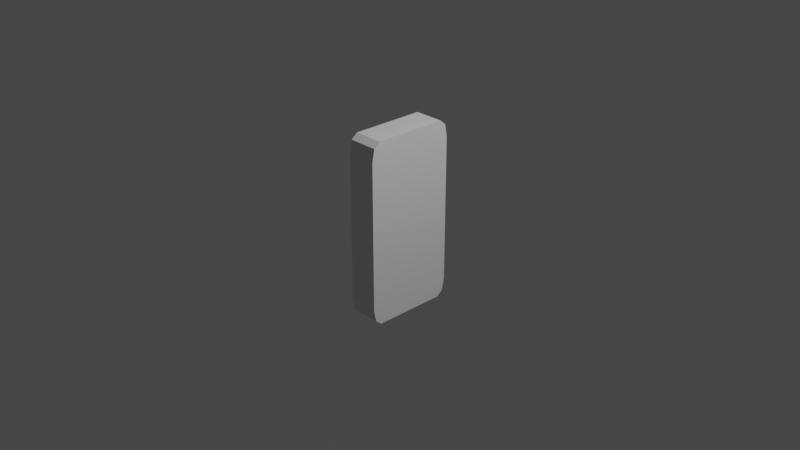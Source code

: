 # Source: Phone.blend  (saved by Blender 3.6.11; exported with 4.5.12 LTS)
import bpy
from mathutils import Matrix  # noqa: F401  (used for matrix-valued properties, if any)

bpy.ops.wm.read_factory_settings(use_empty=True)
scene = bpy.context.scene
scene.name = 'Scene'

# ---- collections
col_collection = bpy.data.collections.new('Collection'); scene.collection.children.link(col_collection)

# ---- materials (node trees are filled in below, after node groups)
mat_material = bpy.data.materials.new('Material')
mat_material.alpha_threshold = 0.0
mat_material.use_transparent_shadow = False
mat_material.roughness = 0.5
mat_material.line_color = (0.0, 0.0, 0.0, 1.0)

# ---- material node trees
mat_material.use_nodes = True; mat_material.node_tree.nodes.clear()
_N = mat_material.node_tree.nodes; _L = mat_material.node_tree.links
n0 = _N.new('ShaderNodeOutputMaterial'); n0.name = 'Material Output'; n0.location = (300, 300)
n1 = _N.new('ShaderNodeBsdfPrincipled'); n1.name = 'Principled BSDF'; n1.location = (10, 300)
n1.distribution = 'GGX'
n1.subsurface_method = 'RANDOM_WALK_SKIN'
n1.inputs[3].default_value = 1.45
n1.inputs[27].default_value = (0.0, 0.0, 0.0, 1.0)
n1.inputs[28].default_value = 1.0
_L.new(n1.outputs[0], n0.inputs[0])
n0.is_active_output = True

# ---- world
world_world = bpy.data.worlds.new('World'); scene.world = world_world
world_world.use_nodes = True; world_world.node_tree.nodes.clear()
_N = world_world.node_tree.nodes; _L = world_world.node_tree.links
n0 = _N.new('ShaderNodeOutputWorld'); n0.name = 'World Output'; n0.location = (300, 300)
n1 = _N.new('ShaderNodeBackground'); n1.name = 'Background'; n1.location = (10, 300)
n1.inputs[0].default_value = (0.05088, 0.05088, 0.05088, 1.0)
_L.new(n1.outputs[0], n0.inputs[0])
n0.is_active_output = True
world_world.color = (0.05088, 0.05088, 0.05088)
world_world.use_sun_shadow = False
world_world.sun_shadow_jitter_overblur = 0.0

# ---- cameras
cam_camera = bpy.data.cameras.new('Camera')
cam_camera.clip_end = 100.0
cam_camera.ortho_scale = 7.314

# ---- lights
light_light = bpy.data.lights.new('Light', 'POINT')
light_light.transmission_factor = 0.0
light_light.energy = 1000.0
light_light.shadow_soft_size = 0.1
light_light.shadow_maximum_resolution = 0.006
light_light.use_absolute_resolution = True

# ---- meshes
me_cube = bpy.data.meshes.new('Cube')
me_cube.from_pydata([(1.0, 1.0, 0.8115), (1.0, 0.8115, 1.0), (1.0, 0.9448, 0.9448), (1.0, 0.8115, -1.0), (1.0, 1.0, -0.8115), (1.0, 0.9448, -0.9448), (1.0, -0.8115, 1.0), (1.0, -1.0, 0.8115), (1.0, -0.9448, 0.9448), (1.0, -1.0, -0.8115), (1.0, -0.8115, -1.0), (1.0, -0.9448, -0.9448), (-1.0, 0.8115, 1.0), (-1.0, 1.0, 0.8115), (-1.0, 0.9448, 0.9448), (-1.0, 1.0, -0.8115), (-1.0, 0.8115, -1.0), (-1.0, 0.9448, -0.9448), (-1.0, -1.0, 0.8115), (-1.0, -0.8115, 1.0), (-1.0, -0.9448, 0.9448), (-1.0, -0.8115, -1.0), (-1.0, -1.0, -0.8115), (-1.0, -0.9448, -0.9448)], [], [(16, 3, 10, 21), (21, 23, 22, 18, 20, 19, 12, 14, 13, 15, 17, 16), (9, 7, 18, 22), (1, 12, 19, 6), (3, 5, 4, 0, 2, 1, 6, 8, 7, 9, 11, 10), (3, 16, 17, 5), (5, 17, 15, 4), (6, 19, 20, 8), (8, 20, 18, 7), (21, 10, 11, 23), (23, 11, 9, 22), (12, 1, 2, 14), (14, 2, 0, 13), (15, 13, 0, 4)])
_uv = me_cube.uv_layers.new(name='UVMap')
_uv.uv.foreach_set('vector', [0.125, 0.5236, 0.375, 0.5236, 0.375, 0.7264, 0.125, 0.7264, 0.375, 0.02356, 0.3819, 0.0069, 0.3986, 0.0, 0.6014, 0.0, 0.6181, 0.0069, 0.625, 0.02356, 0.625, 0.2264, 0.6181, 0.2431, 0.6014, 0.25, 0.3986, 0.25, 0.3819, 0.2431, 0.375, 0.2264, 0.3986, 0.75, 0.6014, 0.75, 0.6014, 1.0, 0.3986, 1.0, 0.625, 0.5236, 0.875, 0.5236, 0.875, 0.7264, 0.625, 0.7264, 0.375, 0.5236, 0.3819, 0.5069, 0.3986, 0.5, 0.6014, 0.5, 0.6181, 0.5069, 0.625, 0.5236, 0.625, 0.7264, 0.6181, 0.7431, 0.6014, 0.75, 0.3986, 0.75, 0.3819, 0.7431, 0.375, 0.7264, 0.375, 0.5236, 0.125, 0.5236, 0.125, 0.5, 0.375, 0.5, 0.375, 0.5, 0.375, 0.25, 0.3986, 0.25, 0.3986, 0.5, 0.625, 0.7264, 0.875, 0.7264, 0.875, 0.75, 0.625, 0.75, 0.625, 0.75, 0.625, 1.0, 0.6014, 1.0, 0.6014, 0.75, 0.125, 0.7264, 0.375, 0.7264, 0.375, 0.75, 0.125, 0.75, 0.375, 1.0, 0.375, 0.75, 0.3986, 0.75, 0.3986, 1.0, 0.875, 0.5236, 0.625, 0.5236, 0.625, 0.5, 0.875, 0.5, 0.625, 0.25, 0.625, 0.5, 0.6014, 0.5, 0.6014, 0.25, 0.3986, 0.25, 0.6014, 0.25, 0.6014, 0.5, 0.3986, 0.5])
me_cube.materials.append(mat_material)
me_cube.use_mirror_vertex_groups = False
me_cube.update()

# ---- objects
ob_cube = bpy.data.objects.new('Cube', me_cube)
ob_light = bpy.data.objects.new('Light', light_light)
ob_camera = bpy.data.objects.new('Camera', cam_camera)

# ---- transforms, parenting, visibility, modifiers, constraints
ob_cube.location = (0.0, 0.0, 0.0)
ob_cube.scale = (-0.1621, 0.4993, 1.0)
ob_cube.lock_rotations_4d = False
ob_cube.empty_display_type = 'ARROWS'
ob_cube.lineart.crease_threshold = 0.0
ob_light.location = (4.076, 1.005, 5.904)
ob_light.rotation_euler = (0.6503, 0.05522, 1.866)
ob_light.lock_rotations_4d = False
ob_light.empty_display_type = 'ARROWS'
ob_light.color = (0.0, 0.0, 0.0, 0.0)
ob_light.lineart.crease_threshold = 0.0
ob_camera.location = (7.359, -6.926, 4.958)
ob_camera.rotation_euler = (1.109, 0.0, 0.8149)
ob_camera.lock_rotations_4d = False
ob_camera.empty_display_type = 'ARROWS'
ob_camera.color = (0.0, 0.0, 0.0, 0.0)
ob_camera.display_type = 'WIRE'
ob_camera.lineart.crease_threshold = 0.0

# ---- collection membership
col_collection.objects.link(ob_cube)
col_collection.objects.link(ob_light)
col_collection.objects.link(ob_camera)

# ---- scene / render settings (as saved in the file)
scene.camera = ob_camera
scene.frame_start = 1; scene.frame_end = 250; scene.frame_set(1)
scene.render.engine = 'BLENDER_EEVEE_NEXT'
scene.cycles.sampling_pattern = 'TABULATED_SOBOL'
scene.view_settings.view_transform = 'Filmic'
bpy.context.view_layer.update()
